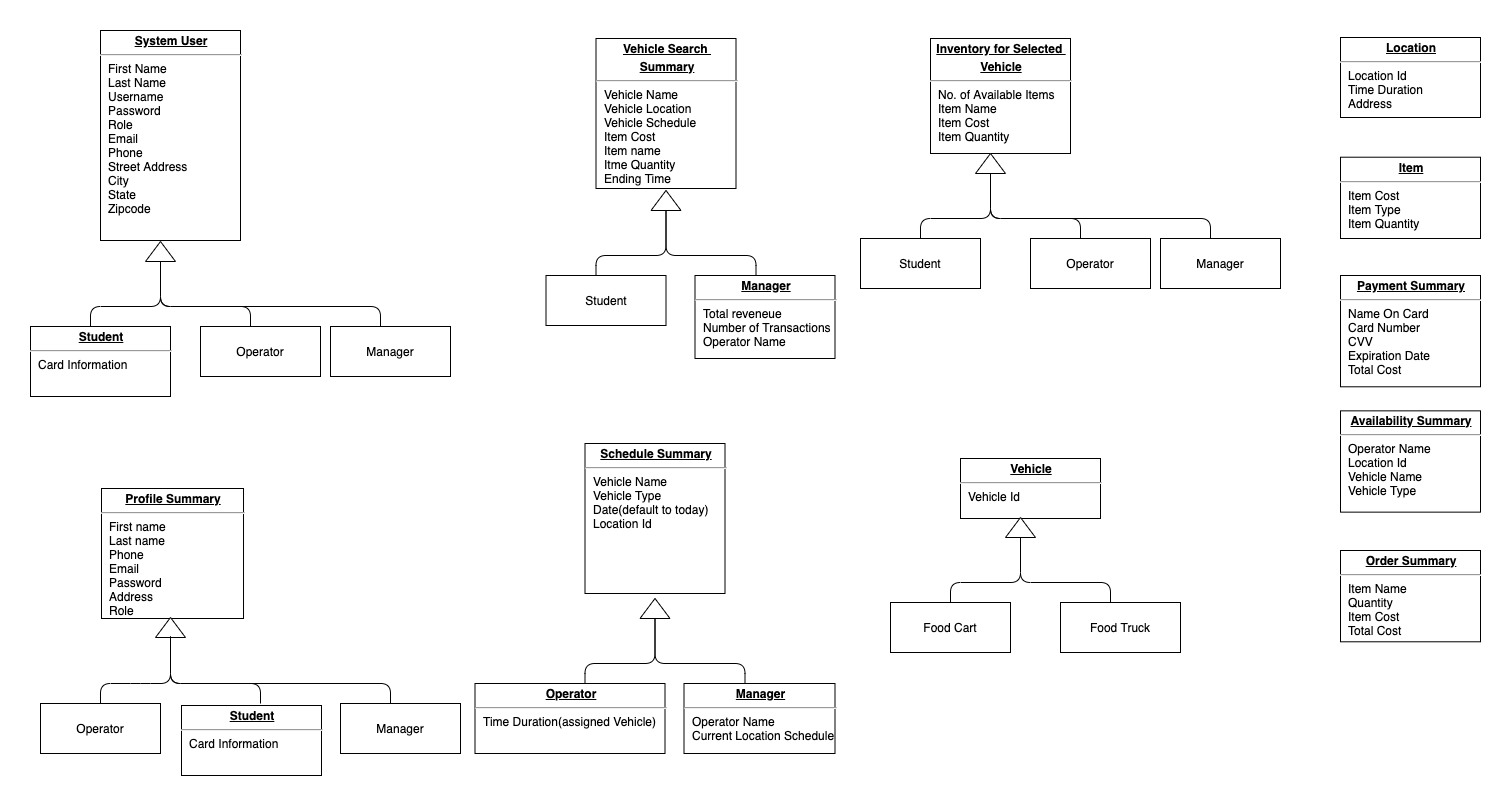

The diagram above was exported from draw.io. Its source (the exported page's mxGraphModel, read from the mxfile embedded in the PNG):
<mxGraphModel dx="1654" dy="877" grid="1" gridSize="10" guides="1" tooltips="1" connect="1" arrows="1" fold="1" page="1" pageScale="1" pageWidth="1700" pageHeight="1100" background="#ffffff" math="0" shadow="0">
  <root>
    <mxCell id="0" />
    <mxCell id="1" parent="0" />
    <mxCell id="24794b860abc3c2d-1" value="&lt;p style=&quot;margin: 0px ; margin-top: 4px ; text-align: center ; text-decoration: underline&quot;&gt;&lt;b&gt;Vehicle&lt;/b&gt;&lt;/p&gt;&lt;hr&gt;&lt;p style=&quot;margin: 0px ; margin-left: 8px&quot;&gt;Vehicle Id&lt;br&gt;&lt;br&gt;&lt;/p&gt;" style="verticalAlign=top;align=left;overflow=fill;fontSize=12;fontFamily=Helvetica;html=1;rounded=0;shadow=0;comic=0;labelBackgroundColor=none;strokeWidth=1" parent="1" vertex="1">
      <mxGeometry x="940" y="430" width="140" height="60" as="geometry" />
    </mxCell>
    <mxCell id="24794b860abc3c2d-16" value="&lt;p style=&quot;margin: 0px ; margin-top: 4px ; text-align: center ; text-decoration: underline&quot;&gt;&lt;b&gt;Location&lt;/b&gt;&lt;/p&gt;&lt;hr&gt;&lt;p style=&quot;margin: 0px ; margin-left: 8px&quot;&gt;Location Id&lt;/p&gt;&lt;p style=&quot;margin: 0px ; margin-left: 8px&quot;&gt;Time Duration&lt;/p&gt;&lt;p style=&quot;margin: 0px ; margin-left: 8px&quot;&gt;Address&lt;/p&gt;" style="verticalAlign=top;align=left;overflow=fill;fontSize=12;fontFamily=Helvetica;html=1;rounded=0;shadow=0;comic=0;labelBackgroundColor=none;strokeWidth=1" parent="1" vertex="1">
      <mxGeometry x="1320" y="9" width="140" height="80" as="geometry" />
    </mxCell>
    <mxCell id="24794b860abc3c2d-17" value="&lt;p style=&quot;margin: 0px ; margin-top: 4px ; text-align: center ; text-decoration: underline&quot;&gt;&lt;b&gt;Item&lt;/b&gt;&lt;/p&gt;&lt;hr&gt;&lt;p style=&quot;margin: 0px ; margin-left: 8px&quot;&gt;Item Cost&lt;/p&gt;&lt;p style=&quot;margin: 0px ; margin-left: 8px&quot;&gt;Item Type&lt;/p&gt;&lt;p style=&quot;margin: 0px ; margin-left: 8px&quot;&gt;Item Quantity&lt;/p&gt;&lt;p style=&quot;margin: 0px ; margin-left: 8px&quot;&gt;&lt;br&gt;&lt;/p&gt;" style="verticalAlign=top;align=left;overflow=fill;fontSize=12;fontFamily=Helvetica;html=1;rounded=0;shadow=0;comic=0;labelBackgroundColor=none;strokeWidth=1" parent="1" vertex="1">
      <mxGeometry x="1320" y="128.71" width="140" height="81.29" as="geometry" />
    </mxCell>
    <mxCell id="24794b860abc3c2d-18" value="&lt;p style=&quot;margin: 0px ; margin-top: 4px ; text-align: center ; text-decoration: underline&quot;&gt;&lt;b&gt;Vehicle Search&amp;nbsp;&lt;/b&gt;&lt;/p&gt;&lt;p style=&quot;margin: 0px ; margin-top: 4px ; text-align: center ; text-decoration: underline&quot;&gt;&lt;b&gt;Summary&lt;/b&gt;&lt;/p&gt;&lt;hr&gt;&lt;p style=&quot;margin: 0px ; margin-left: 8px&quot;&gt;Vehicle Name&lt;/p&gt;&lt;p style=&quot;margin: 0px ; margin-left: 8px&quot;&gt;Vehicle Location&lt;/p&gt;&lt;p style=&quot;margin: 0px ; margin-left: 8px&quot;&gt;Vehicle Schedule&lt;/p&gt;&lt;p style=&quot;margin: 0px ; margin-left: 8px&quot;&gt;Item Cost&lt;/p&gt;&lt;p style=&quot;margin: 0px ; margin-left: 8px&quot;&gt;Item name&lt;/p&gt;&lt;p style=&quot;margin: 0px ; margin-left: 8px&quot;&gt;Itme Quantity&lt;/p&gt;&lt;p style=&quot;margin: 0px ; margin-left: 8px&quot;&gt;Ending Time&lt;/p&gt;&lt;p style=&quot;margin: 0px ; margin-left: 8px&quot;&gt;&lt;br&gt;&lt;/p&gt;" style="verticalAlign=top;align=left;overflow=fill;fontSize=12;fontFamily=Helvetica;html=1;rounded=0;shadow=0;comic=0;labelBackgroundColor=none;strokeWidth=1" parent="1" vertex="1">
      <mxGeometry x="575.5" y="10" width="140" height="150" as="geometry" />
    </mxCell>
    <mxCell id="24794b860abc3c2d-19" value="&lt;p style=&quot;margin: 0px ; margin-top: 4px ; text-align: center ; text-decoration: underline&quot;&gt;&lt;b&gt;Availability Summary&lt;/b&gt;&lt;/p&gt;&lt;hr&gt;&lt;p style=&quot;margin: 0px ; margin-left: 8px&quot;&gt;Operator Name&lt;/p&gt;&lt;p style=&quot;margin: 0px ; margin-left: 8px&quot;&gt;Location Id&lt;br&gt;&lt;/p&gt;&lt;p style=&quot;margin: 0px ; margin-left: 8px&quot;&gt;Vehicle Name&lt;/p&gt;&lt;p style=&quot;margin: 0px ; margin-left: 8px&quot;&gt;Vehicle Type&lt;/p&gt;" style="verticalAlign=top;align=left;overflow=fill;fontSize=12;fontFamily=Helvetica;html=1;rounded=0;shadow=0;comic=0;labelBackgroundColor=none;strokeWidth=1" parent="1" vertex="1">
      <mxGeometry x="1320" y="382.35" width="140" height="101.29" as="geometry" />
    </mxCell>
    <mxCell id="24794b860abc3c2d-20" value="&lt;p style=&quot;margin: 0px ; margin-top: 4px ; text-align: center ; text-decoration: underline&quot;&gt;&lt;b&gt;Profile Summary&lt;/b&gt;&lt;/p&gt;&lt;hr&gt;&lt;p style=&quot;margin: 0px ; margin-left: 8px&quot;&gt;First name&lt;/p&gt;&lt;p style=&quot;margin: 0px ; margin-left: 8px&quot;&gt;Last name&lt;/p&gt;&lt;p style=&quot;margin: 0px ; margin-left: 8px&quot;&gt;Phone&lt;/p&gt;&lt;p style=&quot;margin: 0px ; margin-left: 8px&quot;&gt;Email&amp;nbsp;&lt;/p&gt;&lt;p style=&quot;margin: 0px ; margin-left: 8px&quot;&gt;Password&lt;/p&gt;&lt;p style=&quot;margin: 0px ; margin-left: 8px&quot;&gt;Address&lt;/p&gt;&lt;p style=&quot;margin: 0px ; margin-left: 8px&quot;&gt;Role&lt;/p&gt;&lt;p style=&quot;margin: 0px ; margin-left: 8px&quot;&gt;&lt;br&gt;&lt;/p&gt;" style="verticalAlign=top;align=left;overflow=fill;fontSize=12;fontFamily=Helvetica;html=1;rounded=0;shadow=0;comic=0;labelBackgroundColor=none;strokeWidth=1" parent="1" vertex="1">
      <mxGeometry x="81" y="460" width="142.01" height="130" as="geometry" />
    </mxCell>
    <mxCell id="24794b860abc3c2d-21" value="&lt;p style=&quot;margin: 0px ; margin-top: 4px ; text-align: center ; text-decoration: underline&quot;&gt;&lt;b&gt;Payment Summary&lt;/b&gt;&lt;/p&gt;&lt;hr&gt;&lt;p style=&quot;margin: 0px ; margin-left: 8px&quot;&gt;Name On Card&lt;/p&gt;&lt;p style=&quot;margin: 0px ; margin-left: 8px&quot;&gt;Card Number&lt;/p&gt;&lt;p style=&quot;margin: 0px ; margin-left: 8px&quot;&gt;CVV&lt;br&gt;Expiration Date&lt;/p&gt;&lt;p style=&quot;margin: 0px ; margin-left: 8px&quot;&gt;Total Cost&lt;/p&gt;" style="verticalAlign=top;align=left;overflow=fill;fontSize=12;fontFamily=Helvetica;html=1;rounded=0;shadow=0;comic=0;labelBackgroundColor=none;strokeWidth=1" parent="1" vertex="1">
      <mxGeometry x="1320" y="246.99999999999997" width="140" height="111.29" as="geometry" />
    </mxCell>
    <mxCell id="24794b860abc3c2d-22" value="&lt;p style=&quot;margin: 0px ; margin-top: 4px ; text-align: center ; text-decoration: underline&quot;&gt;&lt;b&gt;Schedule Summary&lt;/b&gt;&lt;/p&gt;&lt;hr&gt;&lt;p style=&quot;margin: 0px ; margin-left: 8px&quot;&gt;Vehicle Name&lt;/p&gt;&lt;p style=&quot;margin: 0px ; margin-left: 8px&quot;&gt;Vehicle Type&lt;/p&gt;&lt;p style=&quot;margin: 0px ; margin-left: 8px&quot;&gt;Date(default to today)&lt;/p&gt;&lt;p style=&quot;margin: 0px ; margin-left: 8px&quot;&gt;Location Id&lt;/p&gt;&lt;p style=&quot;margin: 0px ; margin-left: 8px&quot;&gt;&lt;br&gt;&lt;/p&gt;" style="verticalAlign=top;align=left;overflow=fill;fontSize=12;fontFamily=Helvetica;html=1;rounded=0;shadow=0;comic=0;labelBackgroundColor=none;strokeWidth=1" parent="1" vertex="1">
      <mxGeometry x="564.5" y="414.99999999999994" width="140" height="150" as="geometry" />
    </mxCell>
    <mxCell id="24794b860abc3c2d-23" value="&lt;p style=&quot;margin: 0px ; margin-top: 4px ; text-align: center ; text-decoration: underline&quot;&gt;&lt;b&gt;Inventory for Selected&amp;nbsp;&lt;/b&gt;&lt;/p&gt;&lt;p style=&quot;margin: 0px ; margin-top: 4px ; text-align: center ; text-decoration: underline&quot;&gt;&lt;b&gt;Vehicle&lt;/b&gt;&lt;/p&gt;&lt;hr&gt;&lt;p style=&quot;margin: 0px ; margin-left: 8px&quot;&gt;No. of Available Items&lt;/p&gt;&lt;p style=&quot;margin: 0px ; margin-left: 8px&quot;&gt;Item Name&lt;/p&gt;&lt;p style=&quot;margin: 0px ; margin-left: 8px&quot;&gt;Item Cost&lt;/p&gt;&lt;p style=&quot;margin: 0px ; margin-left: 8px&quot;&gt;Item Quantity&lt;/p&gt;&lt;p style=&quot;margin: 0px ; margin-left: 8px&quot;&gt;&lt;br&gt;&lt;/p&gt;" style="verticalAlign=top;align=left;overflow=fill;fontSize=12;fontFamily=Helvetica;html=1;rounded=0;shadow=0;comic=0;labelBackgroundColor=none;strokeWidth=1" parent="1" vertex="1">
      <mxGeometry x="910" y="10" width="140" height="115" as="geometry" />
    </mxCell>
    <mxCell id="24794b860abc3c2d-25" value="&lt;p style=&quot;margin: 0px ; margin-top: 4px ; text-align: center ; text-decoration: underline&quot;&gt;&lt;b&gt;Order Summary&lt;/b&gt;&lt;/p&gt;&lt;hr&gt;&lt;p style=&quot;margin: 0px ; margin-left: 8px&quot;&gt;Item Name&lt;/p&gt;&lt;p style=&quot;margin: 0px ; margin-left: 8px&quot;&gt;Quantity&lt;/p&gt;&lt;p style=&quot;margin: 0px ; margin-left: 8px&quot;&gt;Item Cost&lt;/p&gt;&lt;p style=&quot;margin: 0px ; margin-left: 8px&quot;&gt;Total Cost&lt;/p&gt;&lt;p style=&quot;margin: 0px ; margin-left: 8px&quot;&gt;&lt;br&gt;&lt;/p&gt;" style="verticalAlign=top;align=left;overflow=fill;fontSize=12;fontFamily=Helvetica;html=1;rounded=0;shadow=0;comic=0;labelBackgroundColor=none;strokeWidth=1" parent="1" vertex="1">
      <mxGeometry x="1320" y="522" width="140" height="91.29" as="geometry" />
    </mxCell>
    <mxCell id="iztrB4X2HLfM13PMq95f-3" value="" style="triangle;whiteSpace=wrap;html=1;rotation=-90;" vertex="1" parent="1">
      <mxGeometry x="635.5" y="157" width="20" height="30" as="geometry" />
    </mxCell>
    <mxCell id="iztrB4X2HLfM13PMq95f-4" value="Student" style="rounded=0;whiteSpace=wrap;html=1;" vertex="1" parent="1">
      <mxGeometry x="525.5" y="247" width="120" height="50" as="geometry" />
    </mxCell>
    <mxCell id="iztrB4X2HLfM13PMq95f-7" value="" style="endArrow=none;html=1;entryX=0;entryY=0.5;entryDx=0;entryDy=0;" edge="1" parent="1" target="iztrB4X2HLfM13PMq95f-3">
      <mxGeometry width="50" height="50" relative="1" as="geometry">
        <mxPoint x="575.5" y="247" as="sourcePoint" />
        <mxPoint x="645.5" y="187" as="targetPoint" />
        <Array as="points">
          <mxPoint x="575.5" y="227" />
          <mxPoint x="645.5" y="227" />
        </Array>
      </mxGeometry>
    </mxCell>
    <mxCell id="iztrB4X2HLfM13PMq95f-8" value="" style="endArrow=none;html=1;exitX=0.5;exitY=0;exitDx=0;exitDy=0;" edge="1" parent="1">
      <mxGeometry width="50" height="50" relative="1" as="geometry">
        <mxPoint x="735.5" y="247" as="sourcePoint" />
        <mxPoint x="645.5" y="182" as="targetPoint" />
        <Array as="points">
          <mxPoint x="735.5" y="227" />
          <mxPoint x="645.5" y="227" />
        </Array>
      </mxGeometry>
    </mxCell>
    <mxCell id="iztrB4X2HLfM13PMq95f-10" value="&lt;p style=&quot;margin: 0px ; margin-top: 4px ; text-align: center ; text-decoration: underline&quot;&gt;&lt;b&gt;Manager&lt;/b&gt;&lt;/p&gt;&lt;hr&gt;&lt;p style=&quot;margin: 0px ; margin-left: 8px&quot;&gt;Total reveneue&lt;/p&gt;&lt;p style=&quot;margin: 0px ; margin-left: 8px&quot;&gt;Number of Transactions&lt;/p&gt;&lt;p style=&quot;margin: 0px ; margin-left: 8px&quot;&gt;Operator Name&lt;/p&gt;" style="verticalAlign=top;align=left;overflow=fill;fontSize=12;fontFamily=Helvetica;html=1;rounded=0;shadow=0;comic=0;labelBackgroundColor=none;strokeWidth=1" vertex="1" parent="1">
      <mxGeometry x="674.5" y="247" width="140" height="83" as="geometry" />
    </mxCell>
    <mxCell id="iztrB4X2HLfM13PMq95f-11" value="" style="triangle;whiteSpace=wrap;html=1;rotation=-90;" vertex="1" parent="1">
      <mxGeometry x="960" y="120" width="20" height="30" as="geometry" />
    </mxCell>
    <mxCell id="iztrB4X2HLfM13PMq95f-12" value="Student" style="rounded=0;whiteSpace=wrap;html=1;" vertex="1" parent="1">
      <mxGeometry x="840" y="210" width="120" height="50" as="geometry" />
    </mxCell>
    <mxCell id="iztrB4X2HLfM13PMq95f-13" value="" style="endArrow=none;html=1;entryX=0;entryY=0.5;entryDx=0;entryDy=0;" edge="1" parent="1" target="iztrB4X2HLfM13PMq95f-11">
      <mxGeometry width="50" height="50" relative="1" as="geometry">
        <mxPoint x="900" y="210" as="sourcePoint" />
        <mxPoint x="970" y="150" as="targetPoint" />
        <Array as="points">
          <mxPoint x="900" y="190" />
          <mxPoint x="970" y="190" />
        </Array>
      </mxGeometry>
    </mxCell>
    <mxCell id="iztrB4X2HLfM13PMq95f-14" value="" style="endArrow=none;html=1;exitX=0.5;exitY=0;exitDx=0;exitDy=0;" edge="1" parent="1">
      <mxGeometry width="50" height="50" relative="1" as="geometry">
        <mxPoint x="1060" y="210" as="sourcePoint" />
        <mxPoint x="970" y="145" as="targetPoint" />
        <Array as="points">
          <mxPoint x="1060" y="190" />
          <mxPoint x="970" y="190" />
        </Array>
      </mxGeometry>
    </mxCell>
    <mxCell id="iztrB4X2HLfM13PMq95f-19" value="Operator" style="rounded=0;whiteSpace=wrap;html=1;" vertex="1" parent="1">
      <mxGeometry x="1010" y="210" width="120" height="50" as="geometry" />
    </mxCell>
    <mxCell id="iztrB4X2HLfM13PMq95f-22" value="" style="endArrow=none;html=1;exitX=0.5;exitY=0;exitDx=0;exitDy=0;" edge="1" parent="1">
      <mxGeometry width="50" height="50" relative="1" as="geometry">
        <mxPoint x="1190" y="210" as="sourcePoint" />
        <mxPoint x="970" y="150" as="targetPoint" />
        <Array as="points">
          <mxPoint x="1190" y="190" />
          <mxPoint x="970" y="190" />
        </Array>
      </mxGeometry>
    </mxCell>
    <mxCell id="iztrB4X2HLfM13PMq95f-23" value="Manager" style="rounded=0;whiteSpace=wrap;html=1;" vertex="1" parent="1">
      <mxGeometry x="1140" y="210" width="120" height="50" as="geometry" />
    </mxCell>
    <mxCell id="iztrB4X2HLfM13PMq95f-25" value="" style="triangle;whiteSpace=wrap;html=1;rotation=-90;" vertex="1" parent="1">
      <mxGeometry x="990" y="484" width="20" height="30" as="geometry" />
    </mxCell>
    <mxCell id="iztrB4X2HLfM13PMq95f-26" value="Food Cart" style="rounded=0;whiteSpace=wrap;html=1;" vertex="1" parent="1">
      <mxGeometry x="870" y="574" width="120" height="50" as="geometry" />
    </mxCell>
    <mxCell id="iztrB4X2HLfM13PMq95f-27" value="" style="endArrow=none;html=1;entryX=0;entryY=0.5;entryDx=0;entryDy=0;" edge="1" parent="1" target="iztrB4X2HLfM13PMq95f-25">
      <mxGeometry width="50" height="50" relative="1" as="geometry">
        <mxPoint x="930" y="574" as="sourcePoint" />
        <mxPoint x="1000" y="514" as="targetPoint" />
        <Array as="points">
          <mxPoint x="930" y="554" />
          <mxPoint x="1000" y="554" />
        </Array>
      </mxGeometry>
    </mxCell>
    <mxCell id="iztrB4X2HLfM13PMq95f-28" value="" style="endArrow=none;html=1;exitX=0.5;exitY=0;exitDx=0;exitDy=0;" edge="1" parent="1">
      <mxGeometry width="50" height="50" relative="1" as="geometry">
        <mxPoint x="1090" y="574" as="sourcePoint" />
        <mxPoint x="1000" y="509" as="targetPoint" />
        <Array as="points">
          <mxPoint x="1090" y="554" />
          <mxPoint x="1000" y="554" />
        </Array>
      </mxGeometry>
    </mxCell>
    <mxCell id="iztrB4X2HLfM13PMq95f-29" value="Food Truck" style="rounded=0;whiteSpace=wrap;html=1;" vertex="1" parent="1">
      <mxGeometry x="1040" y="574" width="120" height="50" as="geometry" />
    </mxCell>
    <mxCell id="iztrB4X2HLfM13PMq95f-32" value="" style="triangle;whiteSpace=wrap;html=1;rotation=-90;" vertex="1" parent="1">
      <mxGeometry x="624.5" y="565" width="20" height="30" as="geometry" />
    </mxCell>
    <mxCell id="iztrB4X2HLfM13PMq95f-33" value="" style="endArrow=none;html=1;entryX=0;entryY=0.5;entryDx=0;entryDy=0;" edge="1" parent="1" target="iztrB4X2HLfM13PMq95f-32">
      <mxGeometry width="50" height="50" relative="1" as="geometry">
        <mxPoint x="564.5" y="655" as="sourcePoint" />
        <mxPoint x="634.5" y="595" as="targetPoint" />
        <Array as="points">
          <mxPoint x="564.5" y="635" />
          <mxPoint x="634.5" y="635" />
        </Array>
      </mxGeometry>
    </mxCell>
    <mxCell id="iztrB4X2HLfM13PMq95f-34" value="" style="endArrow=none;html=1;exitX=0.5;exitY=0;exitDx=0;exitDy=0;" edge="1" parent="1">
      <mxGeometry width="50" height="50" relative="1" as="geometry">
        <mxPoint x="724.5" y="655" as="sourcePoint" />
        <mxPoint x="634.5" y="590" as="targetPoint" />
        <Array as="points">
          <mxPoint x="724.5" y="635" />
          <mxPoint x="634.5" y="635" />
        </Array>
      </mxGeometry>
    </mxCell>
    <mxCell id="iztrB4X2HLfM13PMq95f-35" value="&lt;p style=&quot;margin: 0px ; margin-top: 4px ; text-align: center ; text-decoration: underline&quot;&gt;&lt;b&gt;Manager&lt;/b&gt;&lt;/p&gt;&lt;hr&gt;&lt;p style=&quot;margin: 0px ; margin-left: 8px&quot;&gt;Operator Name&lt;/p&gt;&lt;p style=&quot;margin: 0px ; margin-left: 8px&quot;&gt;Current Location Schedule&lt;br&gt;&lt;br&gt;&lt;/p&gt;" style="verticalAlign=top;align=left;overflow=fill;fontSize=12;fontFamily=Helvetica;html=1;rounded=0;shadow=0;comic=0;labelBackgroundColor=none;strokeWidth=1" vertex="1" parent="1">
      <mxGeometry x="663.5" y="655" width="151" height="70" as="geometry" />
    </mxCell>
    <mxCell id="iztrB4X2HLfM13PMq95f-36" value="&lt;p style=&quot;margin: 0px ; margin-top: 4px ; text-align: center ; text-decoration: underline&quot;&gt;&lt;b&gt;Operator&lt;/b&gt;&lt;/p&gt;&lt;hr&gt;&lt;p style=&quot;margin: 0px ; margin-left: 8px&quot;&gt;Time Duration(assigned Vehicle)&lt;br&gt;&lt;br&gt;&lt;/p&gt;" style="verticalAlign=top;align=left;overflow=fill;fontSize=12;fontFamily=Helvetica;html=1;rounded=0;shadow=0;comic=0;labelBackgroundColor=none;strokeWidth=1" vertex="1" parent="1">
      <mxGeometry x="454.5" y="655" width="190" height="70" as="geometry" />
    </mxCell>
    <mxCell id="iztrB4X2HLfM13PMq95f-78" value="Operator" style="rounded=0;whiteSpace=wrap;html=1;" vertex="1" parent="1">
      <mxGeometry x="20" y="675" width="120" height="50" as="geometry" />
    </mxCell>
    <mxCell id="iztrB4X2HLfM13PMq95f-79" value="" style="endArrow=none;html=1;entryX=0;entryY=0.5;entryDx=0;entryDy=0;" edge="1" parent="1">
      <mxGeometry width="50" height="50" relative="1" as="geometry">
        <mxPoint x="80" y="675" as="sourcePoint" />
        <mxPoint x="150" y="610" as="targetPoint" />
        <Array as="points">
          <mxPoint x="80" y="655" />
          <mxPoint x="120" y="655" />
          <mxPoint x="150" y="655" />
        </Array>
      </mxGeometry>
    </mxCell>
    <mxCell id="iztrB4X2HLfM13PMq95f-80" value="" style="endArrow=none;html=1;exitX=0.5;exitY=0;exitDx=0;exitDy=0;" edge="1" parent="1">
      <mxGeometry width="50" height="50" relative="1" as="geometry">
        <mxPoint x="240" y="675" as="sourcePoint" />
        <mxPoint x="150" y="610" as="targetPoint" />
        <Array as="points">
          <mxPoint x="240" y="655" />
          <mxPoint x="150" y="655" />
        </Array>
      </mxGeometry>
    </mxCell>
    <mxCell id="iztrB4X2HLfM13PMq95f-83" value="Manager" style="rounded=0;whiteSpace=wrap;html=1;" vertex="1" parent="1">
      <mxGeometry x="320" y="675" width="120" height="50" as="geometry" />
    </mxCell>
    <mxCell id="iztrB4X2HLfM13PMq95f-84" value="" style="triangle;whiteSpace=wrap;html=1;rotation=-90;" vertex="1" parent="1">
      <mxGeometry x="140" y="584" width="20" height="30" as="geometry" />
    </mxCell>
    <mxCell id="iztrB4X2HLfM13PMq95f-86" value="" style="endArrow=none;html=1;exitX=0.5;exitY=0;exitDx=0;exitDy=0;" edge="1" parent="1">
      <mxGeometry width="50" height="50" relative="1" as="geometry">
        <mxPoint x="370" y="675" as="sourcePoint" />
        <mxPoint x="150" y="607.7100000000003" as="targetPoint" />
        <Array as="points">
          <mxPoint x="370" y="655" />
          <mxPoint x="150" y="655" />
        </Array>
      </mxGeometry>
    </mxCell>
    <mxCell id="iztrB4X2HLfM13PMq95f-91" value="&lt;p style=&quot;margin: 0px ; margin-top: 4px ; text-align: center ; text-decoration: underline&quot;&gt;&lt;b&gt;Student&lt;/b&gt;&lt;/p&gt;&lt;hr&gt;&lt;p style=&quot;margin: 0px ; margin-left: 8px&quot;&gt;Card Information&lt;br&gt;&lt;br&gt;&lt;/p&gt;" style="verticalAlign=top;align=left;overflow=fill;fontSize=12;fontFamily=Helvetica;html=1;rounded=0;shadow=0;comic=0;labelBackgroundColor=none;strokeWidth=1" vertex="1" parent="1">
      <mxGeometry x="161" y="677" width="140" height="70" as="geometry" />
    </mxCell>
    <mxCell id="iztrB4X2HLfM13PMq95f-93" value="" style="triangle;whiteSpace=wrap;html=1;rotation=-90;" vertex="1" parent="1">
      <mxGeometry x="130" y="208" width="20" height="30" as="geometry" />
    </mxCell>
    <mxCell id="iztrB4X2HLfM13PMq95f-95" value="" style="endArrow=none;html=1;entryX=0;entryY=0.5;entryDx=0;entryDy=0;" edge="1" parent="1" target="iztrB4X2HLfM13PMq95f-93">
      <mxGeometry width="50" height="50" relative="1" as="geometry">
        <mxPoint x="70" y="298" as="sourcePoint" />
        <mxPoint x="140" y="238" as="targetPoint" />
        <Array as="points">
          <mxPoint x="70" y="278" />
          <mxPoint x="140" y="278" />
        </Array>
      </mxGeometry>
    </mxCell>
    <mxCell id="iztrB4X2HLfM13PMq95f-96" value="" style="endArrow=none;html=1;exitX=0.5;exitY=0;exitDx=0;exitDy=0;" edge="1" parent="1">
      <mxGeometry width="50" height="50" relative="1" as="geometry">
        <mxPoint x="230" y="298" as="sourcePoint" />
        <mxPoint x="140" y="233" as="targetPoint" />
        <Array as="points">
          <mxPoint x="230" y="278" />
          <mxPoint x="140" y="278" />
        </Array>
      </mxGeometry>
    </mxCell>
    <mxCell id="iztrB4X2HLfM13PMq95f-97" value="Operator" style="rounded=0;whiteSpace=wrap;html=1;" vertex="1" parent="1">
      <mxGeometry x="180" y="298" width="120" height="50" as="geometry" />
    </mxCell>
    <mxCell id="iztrB4X2HLfM13PMq95f-98" value="" style="endArrow=none;html=1;exitX=0.5;exitY=0;exitDx=0;exitDy=0;" edge="1" parent="1">
      <mxGeometry width="50" height="50" relative="1" as="geometry">
        <mxPoint x="360" y="298" as="sourcePoint" />
        <mxPoint x="140" y="238" as="targetPoint" />
        <Array as="points">
          <mxPoint x="360" y="278" />
          <mxPoint x="140" y="278" />
        </Array>
      </mxGeometry>
    </mxCell>
    <mxCell id="iztrB4X2HLfM13PMq95f-99" value="Manager" style="rounded=0;whiteSpace=wrap;html=1;" vertex="1" parent="1">
      <mxGeometry x="310" y="298" width="120" height="50" as="geometry" />
    </mxCell>
    <mxCell id="iztrB4X2HLfM13PMq95f-100" value="&lt;p style=&quot;margin: 0px ; margin-top: 4px ; text-align: center ; text-decoration: underline&quot;&gt;&lt;b&gt;Student&lt;/b&gt;&lt;/p&gt;&lt;hr&gt;&lt;p style=&quot;margin: 0px ; margin-left: 8px&quot;&gt;Card Information&lt;br&gt;&lt;br&gt;&lt;/p&gt;" style="verticalAlign=top;align=left;overflow=fill;fontSize=12;fontFamily=Helvetica;html=1;rounded=0;shadow=0;comic=0;labelBackgroundColor=none;strokeWidth=1" vertex="1" parent="1">
      <mxGeometry x="10" y="298" width="140" height="70" as="geometry" />
    </mxCell>
    <mxCell id="iztrB4X2HLfM13PMq95f-111" value="&lt;p style=&quot;margin: 0px ; margin-top: 4px ; text-align: center ; text-decoration: underline&quot;&gt;&lt;b&gt;System User&lt;/b&gt;&lt;/p&gt;&lt;hr&gt;&lt;p style=&quot;margin: 0px ; margin-left: 8px&quot;&gt;First Name&lt;/p&gt;&lt;p style=&quot;margin: 0px ; margin-left: 8px&quot;&gt;Last Name&lt;/p&gt;&lt;p style=&quot;margin: 0px ; margin-left: 8px&quot;&gt;Username&lt;/p&gt;&lt;p style=&quot;margin: 0px ; margin-left: 8px&quot;&gt;Password&lt;/p&gt;&lt;p style=&quot;margin: 0px ; margin-left: 8px&quot;&gt;Role&lt;/p&gt;&lt;p style=&quot;margin: 0px ; margin-left: 8px&quot;&gt;Email&lt;/p&gt;&lt;p style=&quot;margin: 0px ; margin-left: 8px&quot;&gt;Phone&lt;/p&gt;&lt;p style=&quot;margin: 0px ; margin-left: 8px&quot;&gt;Street Address&lt;/p&gt;&lt;p style=&quot;margin: 0px ; margin-left: 8px&quot;&gt;City&lt;/p&gt;&lt;p style=&quot;margin: 0px ; margin-left: 8px&quot;&gt;State&lt;/p&gt;&lt;p style=&quot;margin: 0px ; margin-left: 8px&quot;&gt;Zipcode&lt;/p&gt;" style="verticalAlign=top;align=left;overflow=fill;fontSize=12;fontFamily=Helvetica;html=1;rounded=0;shadow=0;comic=0;labelBackgroundColor=none;strokeWidth=1" vertex="1" parent="1">
      <mxGeometry x="80" y="2" width="140" height="210" as="geometry" />
    </mxCell>
  </root>
</mxGraphModel>